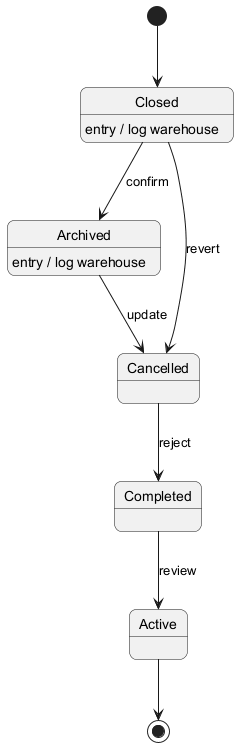

The diagram above was rendered by PlantUML. Its source (embedded in the PNG):
@startuml
skinparam backgroundColor #FFFFFF
skinparam roundCorner 15
[*] --> Closed
Closed --> Archived : confirm
Closed : entry / log warehouse
Archived --> Cancelled : update
Archived : entry / log warehouse
Cancelled --> Completed : reject
Completed --> Active : review
Closed --> Cancelled : revert
Active --> [*]
@enduml